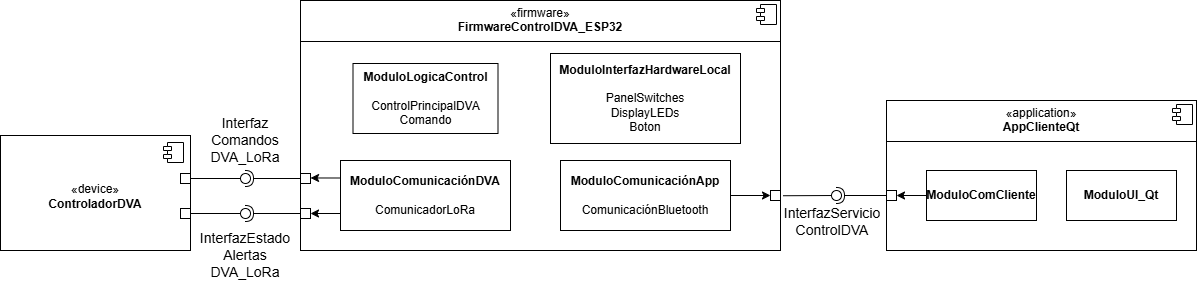

The diagram above was exported from draw.io. Its source (the exported page's mxGraphModel, read from the mxfile embedded in the PNG):
<mxGraphModel dx="1919" dy="1733" grid="1" gridSize="10" guides="1" tooltips="1" connect="1" arrows="1" fold="1" page="1" pageScale="1" pageWidth="827" pageHeight="1169" math="0" shadow="0">
  <root>
    <mxCell id="0" />
    <mxCell id="1" parent="0" />
    <mxCell id="EpdZdFXj5cOSvOnfRwtq-14" value="&lt;p style=&quot;margin:0px;margin-top:6px;text-align:center;&quot;&gt;«firmware»&lt;br&gt;&lt;b&gt;FirmwareControlDVA_ESP32&lt;/b&gt;&lt;/p&gt;&lt;hr size=&quot;1&quot; style=&quot;border-style:solid;&quot;&gt;&lt;p style=&quot;margin:0px;margin-left:8px;&quot;&gt;&lt;br&gt;&lt;/p&gt;" style="align=left;overflow=fill;html=1;dropTarget=0;whiteSpace=wrap;" parent="1" vertex="1">
      <mxGeometry x="30" y="-40" width="480" height="250" as="geometry" />
    </mxCell>
    <mxCell id="EpdZdFXj5cOSvOnfRwtq-15" value="" style="shape=component;jettyWidth=8;jettyHeight=4;" parent="EpdZdFXj5cOSvOnfRwtq-14" vertex="1">
      <mxGeometry x="1" width="20" height="20" relative="1" as="geometry">
        <mxPoint x="-24" y="4" as="offset" />
      </mxGeometry>
    </mxCell>
    <mxCell id="EpdZdFXj5cOSvOnfRwtq-18" value="&lt;p style=&quot;margin:0px;margin-top:6px;text-align:center;&quot;&gt;«application»&lt;br&gt;&lt;b&gt;AppClienteQt&lt;/b&gt;&lt;/p&gt;&lt;hr size=&quot;1&quot; style=&quot;border-style:solid;&quot;&gt;&lt;p style=&quot;margin:0px;margin-left:8px;&quot;&gt;&lt;br&gt;&lt;/p&gt;" style="align=left;overflow=fill;html=1;dropTarget=0;whiteSpace=wrap;" parent="1" vertex="1">
      <mxGeometry x="616" y="60" width="310" height="150" as="geometry" />
    </mxCell>
    <mxCell id="EpdZdFXj5cOSvOnfRwtq-19" value="" style="shape=component;jettyWidth=8;jettyHeight=4;" parent="EpdZdFXj5cOSvOnfRwtq-18" vertex="1">
      <mxGeometry x="1" width="20" height="20" relative="1" as="geometry">
        <mxPoint x="-24" y="4" as="offset" />
      </mxGeometry>
    </mxCell>
    <mxCell id="EpdZdFXj5cOSvOnfRwtq-21" value="ModuloUI_Qt" style="html=1;whiteSpace=wrap;fontStyle=1" parent="1" vertex="1">
      <mxGeometry x="796" y="130" width="110" height="50" as="geometry" />
    </mxCell>
    <mxCell id="EpdZdFXj5cOSvOnfRwtq-35" style="edgeStyle=orthogonalEdgeStyle;rounded=0;orthogonalLoop=1;jettySize=auto;html=1;exitX=0;exitY=0.5;exitDx=0;exitDy=0;entryX=1;entryY=0.5;entryDx=0;entryDy=0;" parent="1" source="EpdZdFXj5cOSvOnfRwtq-22" target="EpdZdFXj5cOSvOnfRwtq-34" edge="1">
      <mxGeometry relative="1" as="geometry" />
    </mxCell>
    <mxCell id="EpdZdFXj5cOSvOnfRwtq-22" value="ModuloComCliente" style="html=1;whiteSpace=wrap;fontStyle=1" parent="1" vertex="1">
      <mxGeometry x="656" y="130" width="110" height="50" as="geometry" />
    </mxCell>
    <mxCell id="EpdZdFXj5cOSvOnfRwtq-23" value="&lt;b&gt;ModuloLogicaControl&lt;/b&gt;&lt;div&gt;&lt;br&gt;&lt;/div&gt;&lt;div&gt;ControlPrincipalDVA&lt;/div&gt;&lt;div&gt;Comando&lt;/div&gt;" style="html=1;whiteSpace=wrap;" parent="1" vertex="1">
      <mxGeometry x="82.5" y="23" width="145" height="70" as="geometry" />
    </mxCell>
    <mxCell id="EpdZdFXj5cOSvOnfRwtq-30" style="edgeStyle=orthogonalEdgeStyle;rounded=0;orthogonalLoop=1;jettySize=auto;html=1;exitX=1;exitY=0.5;exitDx=0;exitDy=0;entryX=0;entryY=0.5;entryDx=0;entryDy=0;" parent="1" source="EpdZdFXj5cOSvOnfRwtq-24" target="EpdZdFXj5cOSvOnfRwtq-28" edge="1">
      <mxGeometry relative="1" as="geometry" />
    </mxCell>
    <mxCell id="EpdZdFXj5cOSvOnfRwtq-24" value="&lt;b&gt;ModuloComunicaciónApp&lt;/b&gt;&lt;div&gt;&lt;br&gt;&lt;/div&gt;&lt;div&gt;ComunicaciónBluetooth&lt;/div&gt;" style="html=1;whiteSpace=wrap;" parent="1" vertex="1">
      <mxGeometry x="290" y="120" width="170" height="70" as="geometry" />
    </mxCell>
    <mxCell id="EpdZdFXj5cOSvOnfRwtq-46" style="edgeStyle=orthogonalEdgeStyle;rounded=0;orthogonalLoop=1;jettySize=auto;html=1;entryX=1;entryY=0.5;entryDx=0;entryDy=0;exitX=0;exitY=0.25;exitDx=0;exitDy=0;" parent="1" source="EpdZdFXj5cOSvOnfRwtq-25" target="EpdZdFXj5cOSvOnfRwtq-44" edge="1">
      <mxGeometry relative="1" as="geometry" />
    </mxCell>
    <mxCell id="EpdZdFXj5cOSvOnfRwtq-25" value="&lt;b&gt;ModuloComunicaciónDVA&lt;/b&gt;&lt;div&gt;&lt;br&gt;&lt;/div&gt;&lt;div&gt;ComunicadorLoRa&lt;/div&gt;" style="html=1;whiteSpace=wrap;" parent="1" vertex="1">
      <mxGeometry x="70" y="120" width="170" height="70" as="geometry" />
    </mxCell>
    <mxCell id="EpdZdFXj5cOSvOnfRwtq-26" value="&lt;b&gt;ModuloInterfazHardwareLocal&lt;/b&gt;&lt;div&gt;&lt;br&gt;&lt;/div&gt;&lt;div&gt;PanelSwitches&lt;/div&gt;&lt;div&gt;DisplayLEDs&lt;/div&gt;&lt;div&gt;Boton&lt;/div&gt;" style="html=1;whiteSpace=wrap;" parent="1" vertex="1">
      <mxGeometry x="280" y="13" width="190" height="90" as="geometry" />
    </mxCell>
    <mxCell id="EpdZdFXj5cOSvOnfRwtq-28" value="" style="whiteSpace=wrap;html=1;aspect=fixed;" parent="1" vertex="1">
      <mxGeometry x="500" y="150" width="10" height="10" as="geometry" />
    </mxCell>
    <mxCell id="EpdZdFXj5cOSvOnfRwtq-31" value="" style="rounded=0;orthogonalLoop=1;jettySize=auto;html=1;endArrow=halfCircle;endFill=0;endSize=6;strokeWidth=1;sketch=0;exitX=0;exitY=0.5;exitDx=0;exitDy=0;" parent="1" source="EpdZdFXj5cOSvOnfRwtq-34" target="EpdZdFXj5cOSvOnfRwtq-33" edge="1">
      <mxGeometry relative="1" as="geometry">
        <mxPoint x="596" y="155" as="sourcePoint" />
      </mxGeometry>
    </mxCell>
    <mxCell id="EpdZdFXj5cOSvOnfRwtq-32" value="" style="rounded=0;orthogonalLoop=1;jettySize=auto;html=1;endArrow=oval;endFill=0;sketch=0;sourcePerimeterSpacing=0;targetPerimeterSpacing=0;endSize=10;exitX=1.249;exitY=0.524;exitDx=0;exitDy=0;exitPerimeter=0;" parent="1" source="EpdZdFXj5cOSvOnfRwtq-28" edge="1">
      <mxGeometry relative="1" as="geometry">
        <mxPoint x="526" y="155" as="sourcePoint" />
        <mxPoint x="566" y="155" as="targetPoint" />
      </mxGeometry>
    </mxCell>
    <mxCell id="EpdZdFXj5cOSvOnfRwtq-33" value="" style="ellipse;whiteSpace=wrap;html=1;align=center;aspect=fixed;fillColor=none;strokeColor=none;resizable=0;perimeter=centerPerimeter;rotatable=0;allowArrows=0;points=[];outlineConnect=1;" parent="1" vertex="1">
      <mxGeometry x="561" y="150" width="10" height="10" as="geometry" />
    </mxCell>
    <mxCell id="EpdZdFXj5cOSvOnfRwtq-34" value="" style="whiteSpace=wrap;html=1;aspect=fixed;" parent="1" vertex="1">
      <mxGeometry x="616" y="150" width="10" height="10" as="geometry" />
    </mxCell>
    <mxCell id="EpdZdFXj5cOSvOnfRwtq-37" value="" style="shape=table;startSize=0;container=1;collapsible=1;childLayout=tableLayout;fixedRows=1;rowLines=0;fontStyle=0;align=center;resizeLast=1;strokeColor=none;fillColor=none;collapsible=0;whiteSpace=wrap;html=1;fontSize=13;" parent="1" vertex="1">
      <mxGeometry x="474" y="160" width="150" height="50" as="geometry" />
    </mxCell>
    <mxCell id="EpdZdFXj5cOSvOnfRwtq-38" value="" style="shape=tableRow;horizontal=0;startSize=0;swimlaneHead=0;swimlaneBody=0;fillColor=none;collapsible=0;dropTarget=0;points=[[0,0.5],[1,0.5]];portConstraint=eastwest;top=0;left=0;right=0;bottom=0;" parent="EpdZdFXj5cOSvOnfRwtq-37" vertex="1">
      <mxGeometry width="150" height="40" as="geometry" />
    </mxCell>
    <mxCell id="EpdZdFXj5cOSvOnfRwtq-39" value="" style="shape=partialRectangle;connectable=0;fillColor=none;top=0;left=0;bottom=0;right=0;editable=1;overflow=hidden;" parent="EpdZdFXj5cOSvOnfRwtq-38" vertex="1">
      <mxGeometry width="20" height="40" as="geometry">
        <mxRectangle width="20" height="40" as="alternateBounds" />
      </mxGeometry>
    </mxCell>
    <mxCell id="EpdZdFXj5cOSvOnfRwtq-40" value="InterfazServicio&#10;ControlDVA" style="shape=partialRectangle;connectable=0;fillColor=none;top=0;left=0;bottom=0;right=0;align=center;spacingLeft=6;overflow=hidden;fontSize=14;" parent="EpdZdFXj5cOSvOnfRwtq-38" vertex="1">
      <mxGeometry x="20" width="130" height="40" as="geometry">
        <mxRectangle width="130" height="40" as="alternateBounds" />
      </mxGeometry>
    </mxCell>
    <mxCell id="EpdZdFXj5cOSvOnfRwtq-42" value="&lt;p style=&quot;margin: 6px 0px 0px;&quot;&gt;«device»&lt;br&gt;&lt;b&gt;ControladorDVA&lt;/b&gt;&lt;/p&gt;" style="html=1;dropTarget=0;whiteSpace=wrap;" parent="1" vertex="1">
      <mxGeometry x="-270" y="95" width="190" height="115" as="geometry" />
    </mxCell>
    <mxCell id="EpdZdFXj5cOSvOnfRwtq-43" value="" style="shape=module;jettyWidth=8;jettyHeight=4;" parent="EpdZdFXj5cOSvOnfRwtq-42" vertex="1">
      <mxGeometry x="1" width="20" height="20" relative="1" as="geometry">
        <mxPoint x="-27" y="7" as="offset" />
      </mxGeometry>
    </mxCell>
    <mxCell id="EpdZdFXj5cOSvOnfRwtq-44" value="" style="whiteSpace=wrap;html=1;aspect=fixed;" parent="1" vertex="1">
      <mxGeometry x="30" y="133" width="10" height="10" as="geometry" />
    </mxCell>
    <mxCell id="EpdZdFXj5cOSvOnfRwtq-53" value="" style="rounded=0;orthogonalLoop=1;jettySize=auto;html=1;endArrow=halfCircle;endFill=0;endSize=6;strokeWidth=1;sketch=0;exitX=0;exitY=0.5;exitDx=0;exitDy=0;entryX=0.723;entryY=0.27;entryDx=0;entryDy=0;entryPerimeter=0;" parent="1" source="EpdZdFXj5cOSvOnfRwtq-44" target="EpdZdFXj5cOSvOnfRwtq-55" edge="1">
      <mxGeometry relative="1" as="geometry">
        <mxPoint x="30" y="121" as="sourcePoint" />
      </mxGeometry>
    </mxCell>
    <mxCell id="EpdZdFXj5cOSvOnfRwtq-54" value="" style="rounded=0;orthogonalLoop=1;jettySize=auto;html=1;endArrow=oval;endFill=0;sketch=0;sourcePerimeterSpacing=0;targetPerimeterSpacing=0;endSize=10;exitX=1;exitY=0.5;exitDx=0;exitDy=0;" parent="1" source="EpdZdFXj5cOSvOnfRwtq-58" target="EpdZdFXj5cOSvOnfRwtq-55" edge="1">
      <mxGeometry relative="1" as="geometry">
        <mxPoint x="-30" y="155" as="sourcePoint" />
      </mxGeometry>
    </mxCell>
    <mxCell id="EpdZdFXj5cOSvOnfRwtq-55" value="" style="ellipse;whiteSpace=wrap;html=1;align=center;aspect=fixed;fillColor=none;strokeColor=none;resizable=0;perimeter=centerPerimeter;rotatable=0;allowArrows=0;points=[];outlineConnect=1;" parent="1" vertex="1">
      <mxGeometry x="-30" y="133" width="10" height="10" as="geometry" />
    </mxCell>
    <mxCell id="EpdZdFXj5cOSvOnfRwtq-58" value="" style="whiteSpace=wrap;html=1;aspect=fixed;" parent="1" vertex="1">
      <mxGeometry x="-90" y="133" width="10" height="10" as="geometry" />
    </mxCell>
    <mxCell id="EpdZdFXj5cOSvOnfRwtq-60" value="&lt;font style=&quot;font-size: 14px;&quot;&gt;Interfaz&lt;/font&gt;&lt;div&gt;&lt;font style=&quot;font-size: 14px;&quot;&gt;Comandos&lt;/font&gt;&lt;/div&gt;&lt;div&gt;&lt;font style=&quot;font-size: 14px;&quot;&gt;DVA_LoRa&lt;/font&gt;&lt;/div&gt;" style="text;html=1;align=center;verticalAlign=middle;whiteSpace=wrap;rounded=0;fontSize=8;" parent="1" vertex="1">
      <mxGeometry x="-80" y="75" width="110" height="50" as="geometry" />
    </mxCell>
    <mxCell id="EpdZdFXj5cOSvOnfRwtq-63" style="edgeStyle=orthogonalEdgeStyle;rounded=0;orthogonalLoop=1;jettySize=auto;html=1;entryX=1;entryY=0.5;entryDx=0;entryDy=0;exitX=0;exitY=0.25;exitDx=0;exitDy=0;" parent="1" target="EpdZdFXj5cOSvOnfRwtq-64" edge="1">
      <mxGeometry relative="1" as="geometry">
        <mxPoint x="70" y="173" as="sourcePoint" />
      </mxGeometry>
    </mxCell>
    <mxCell id="EpdZdFXj5cOSvOnfRwtq-64" value="" style="whiteSpace=wrap;html=1;aspect=fixed;" parent="1" vertex="1">
      <mxGeometry x="30" y="168" width="10" height="10" as="geometry" />
    </mxCell>
    <mxCell id="EpdZdFXj5cOSvOnfRwtq-65" value="" style="rounded=0;orthogonalLoop=1;jettySize=auto;html=1;endArrow=halfCircle;endFill=0;endSize=6;strokeWidth=1;sketch=0;exitX=0;exitY=0.5;exitDx=0;exitDy=0;entryX=0.723;entryY=0.27;entryDx=0;entryDy=0;entryPerimeter=0;" parent="1" source="EpdZdFXj5cOSvOnfRwtq-64" target="EpdZdFXj5cOSvOnfRwtq-67" edge="1">
      <mxGeometry relative="1" as="geometry">
        <mxPoint x="30" y="156" as="sourcePoint" />
      </mxGeometry>
    </mxCell>
    <mxCell id="EpdZdFXj5cOSvOnfRwtq-66" value="" style="rounded=0;orthogonalLoop=1;jettySize=auto;html=1;endArrow=oval;endFill=0;sketch=0;sourcePerimeterSpacing=0;targetPerimeterSpacing=0;endSize=10;exitX=1;exitY=0.5;exitDx=0;exitDy=0;" parent="1" source="EpdZdFXj5cOSvOnfRwtq-68" target="EpdZdFXj5cOSvOnfRwtq-67" edge="1">
      <mxGeometry relative="1" as="geometry">
        <mxPoint x="-30" y="190" as="sourcePoint" />
      </mxGeometry>
    </mxCell>
    <mxCell id="EpdZdFXj5cOSvOnfRwtq-67" value="" style="ellipse;whiteSpace=wrap;html=1;align=center;aspect=fixed;fillColor=none;strokeColor=none;resizable=0;perimeter=centerPerimeter;rotatable=0;allowArrows=0;points=[];outlineConnect=1;" parent="1" vertex="1">
      <mxGeometry x="-30" y="168" width="10" height="10" as="geometry" />
    </mxCell>
    <mxCell id="EpdZdFXj5cOSvOnfRwtq-68" value="" style="whiteSpace=wrap;html=1;aspect=fixed;" parent="1" vertex="1">
      <mxGeometry x="-90" y="168" width="10" height="10" as="geometry" />
    </mxCell>
    <mxCell id="EpdZdFXj5cOSvOnfRwtq-69" value="InterfazEstado&lt;div&gt;Alertas&lt;div&gt;DVA_LoRa&lt;/div&gt;&lt;/div&gt;" style="text;html=1;align=center;verticalAlign=middle;whiteSpace=wrap;rounded=0;fontSize=14;" parent="1" vertex="1">
      <mxGeometry x="-80" y="190" width="110" height="50" as="geometry" />
    </mxCell>
  </root>
</mxGraphModel>